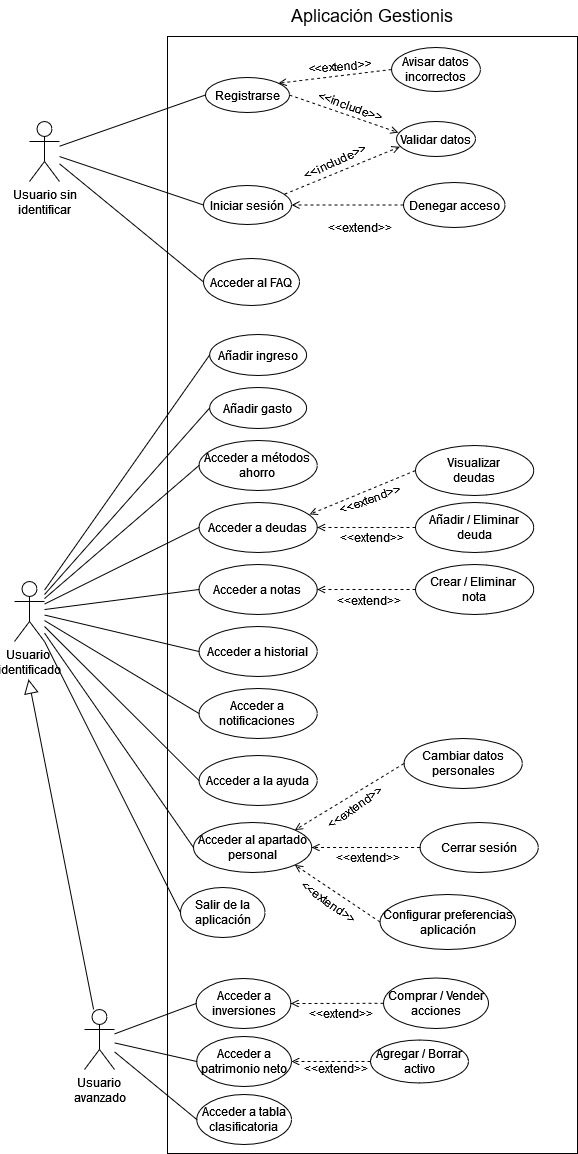

The diagram above was exported from draw.io. Its source (the exported page's mxGraphModel, read from the mxfile embedded in the PNG):
<mxGraphModel dx="2100" dy="1132" grid="0" gridSize="10" guides="1" tooltips="1" connect="1" arrows="1" fold="1" page="1" pageScale="1" pageWidth="2336" pageHeight="1654" math="0" shadow="0">
  <root>
    <mxCell id="0" />
    <mxCell id="1" parent="0" />
    <mxCell id="KujbaD4c2umuV3g0jXFr-2" value="" style="rounded=0;whiteSpace=wrap;html=1;" parent="1" vertex="1">
      <mxGeometry x="603" y="185" width="410" height="1117" as="geometry" />
    </mxCell>
    <mxCell id="KujbaD4c2umuV3g0jXFr-13" style="rounded=0;orthogonalLoop=1;jettySize=auto;html=1;entryX=0;entryY=0.5;entryDx=0;entryDy=0;endArrow=none;endFill=0;" parent="1" source="KujbaD4c2umuV3g0jXFr-1" target="KujbaD4c2umuV3g0jXFr-4" edge="1">
      <mxGeometry relative="1" as="geometry" />
    </mxCell>
    <mxCell id="KujbaD4c2umuV3g0jXFr-14" style="rounded=0;orthogonalLoop=1;jettySize=auto;html=1;entryX=0;entryY=0.5;entryDx=0;entryDy=0;endArrow=none;endFill=0;" parent="1" source="KujbaD4c2umuV3g0jXFr-1" target="KujbaD4c2umuV3g0jXFr-5" edge="1">
      <mxGeometry relative="1" as="geometry" />
    </mxCell>
    <mxCell id="KujbaD4c2umuV3g0jXFr-16" style="rounded=0;orthogonalLoop=1;jettySize=auto;html=1;entryX=0;entryY=0.5;entryDx=0;entryDy=0;endArrow=none;endFill=0;" parent="1" source="KujbaD4c2umuV3g0jXFr-1" target="KujbaD4c2umuV3g0jXFr-15" edge="1">
      <mxGeometry relative="1" as="geometry" />
    </mxCell>
    <mxCell id="KujbaD4c2umuV3g0jXFr-1" value="&lt;div&gt;Usuario sin&lt;/div&gt;&lt;div&gt;identificar&lt;br&gt;&lt;/div&gt;" style="shape=umlActor;verticalLabelPosition=bottom;verticalAlign=top;html=1;" parent="1" vertex="1">
      <mxGeometry x="465" y="270" width="30" height="60" as="geometry" />
    </mxCell>
    <mxCell id="KujbaD4c2umuV3g0jXFr-3" value="&lt;font style=&quot;font-size: 18px;&quot;&gt;Aplicación Gestionis&lt;/font&gt;" style="text;html=1;align=center;verticalAlign=middle;whiteSpace=wrap;rounded=0;" parent="1" vertex="1">
      <mxGeometry x="697" y="149" width="222" height="30" as="geometry" />
    </mxCell>
    <mxCell id="KujbaD4c2umuV3g0jXFr-4" value="Registrarse" style="ellipse;whiteSpace=wrap;html=1;" parent="1" vertex="1">
      <mxGeometry x="641" y="226" width="84" height="35" as="geometry" />
    </mxCell>
    <mxCell id="KujbaD4c2umuV3g0jXFr-7" style="rounded=0;orthogonalLoop=1;jettySize=auto;html=1;entryX=0.042;entryY=0.722;entryDx=0;entryDy=0;exitX=0.922;exitY=0.221;exitDx=0;exitDy=0;exitPerimeter=0;entryPerimeter=0;dashed=1;endArrow=open;endFill=0;" parent="1" source="KujbaD4c2umuV3g0jXFr-5" target="KujbaD4c2umuV3g0jXFr-6" edge="1">
      <mxGeometry relative="1" as="geometry" />
    </mxCell>
    <mxCell id="KujbaD4c2umuV3g0jXFr-5" value="Iniciar sesión" style="ellipse;whiteSpace=wrap;html=1;" parent="1" vertex="1">
      <mxGeometry x="639" y="334" width="88" height="39" as="geometry" />
    </mxCell>
    <mxCell id="KujbaD4c2umuV3g0jXFr-6" value="Validar datos" style="ellipse;whiteSpace=wrap;html=1;" parent="1" vertex="1">
      <mxGeometry x="832.01" y="270" width="78.98" height="35" as="geometry" />
    </mxCell>
    <mxCell id="KujbaD4c2umuV3g0jXFr-8" value="&amp;lt;&amp;lt;include&amp;gt;&amp;gt;" style="text;html=1;align=center;verticalAlign=middle;whiteSpace=wrap;rounded=0;rotation=-25;" parent="1" vertex="1">
      <mxGeometry x="741.14" y="295" width="60" height="30" as="geometry" />
    </mxCell>
    <mxCell id="KujbaD4c2umuV3g0jXFr-10" style="rounded=0;orthogonalLoop=1;jettySize=auto;html=1;entryX=1;entryY=0.5;entryDx=0;entryDy=0;dashed=1;endArrow=open;endFill=0;" parent="1" source="KujbaD4c2umuV3g0jXFr-9" target="KujbaD4c2umuV3g0jXFr-5" edge="1">
      <mxGeometry relative="1" as="geometry" />
    </mxCell>
    <mxCell id="KujbaD4c2umuV3g0jXFr-9" value="Denegar acceso" style="ellipse;whiteSpace=wrap;html=1;" parent="1" vertex="1">
      <mxGeometry x="839" y="331" width="101.54" height="45" as="geometry" />
    </mxCell>
    <mxCell id="KujbaD4c2umuV3g0jXFr-11" value="&amp;lt;&amp;lt;extend&amp;gt;&amp;gt;" style="text;html=1;align=center;verticalAlign=middle;whiteSpace=wrap;rounded=0;rotation=-5;" parent="1" vertex="1">
      <mxGeometry x="746" y="200" width="60" height="30" as="geometry" />
    </mxCell>
    <mxCell id="KujbaD4c2umuV3g0jXFr-15" value="Acceder al FAQ" style="ellipse;whiteSpace=wrap;html=1;" parent="1" vertex="1">
      <mxGeometry x="639" y="407" width="96" height="47" as="geometry" />
    </mxCell>
    <mxCell id="R4Eo7fLm7BPrV96GiWPU-18" style="rounded=0;orthogonalLoop=1;jettySize=auto;html=1;entryX=0;entryY=0.5;entryDx=0;entryDy=0;endArrow=none;endFill=0;" edge="1" parent="1" source="R4Eo7fLm7BPrV96GiWPU-5" target="R4Eo7fLm7BPrV96GiWPU-6">
      <mxGeometry relative="1" as="geometry" />
    </mxCell>
    <mxCell id="R4Eo7fLm7BPrV96GiWPU-5" value="&lt;div&gt;Usuario&amp;nbsp;&lt;/div&gt;&lt;div&gt;identificado&lt;/div&gt;" style="shape=umlActor;verticalLabelPosition=bottom;verticalAlign=top;html=1;" vertex="1" parent="1">
      <mxGeometry x="450" y="730" width="30" height="60" as="geometry" />
    </mxCell>
    <mxCell id="R4Eo7fLm7BPrV96GiWPU-6" value="Añadir ingreso" style="ellipse;whiteSpace=wrap;html=1;" vertex="1" parent="1">
      <mxGeometry x="645.14" y="483" width="97" height="41" as="geometry" />
    </mxCell>
    <mxCell id="R4Eo7fLm7BPrV96GiWPU-7" value="Añadir gasto" style="ellipse;whiteSpace=wrap;html=1;" vertex="1" parent="1">
      <mxGeometry x="645.14" y="536" width="97" height="41" as="geometry" />
    </mxCell>
    <mxCell id="R4Eo7fLm7BPrV96GiWPU-8" value="Acceder a métodos ahorro" style="ellipse;whiteSpace=wrap;html=1;" vertex="1" parent="1">
      <mxGeometry x="634.5" y="589" width="118.29" height="50" as="geometry" />
    </mxCell>
    <mxCell id="R4Eo7fLm7BPrV96GiWPU-9" value="Acceder a deudas" style="ellipse;whiteSpace=wrap;html=1;" vertex="1" parent="1">
      <mxGeometry x="634.5" y="651" width="118.29" height="50" as="geometry" />
    </mxCell>
    <mxCell id="R4Eo7fLm7BPrV96GiWPU-10" value="Acceder a notas" style="ellipse;whiteSpace=wrap;html=1;" vertex="1" parent="1">
      <mxGeometry x="634.49" y="713" width="118.29" height="50" as="geometry" />
    </mxCell>
    <mxCell id="R4Eo7fLm7BPrV96GiWPU-11" value="Acceder a historial" style="ellipse;whiteSpace=wrap;html=1;" vertex="1" parent="1">
      <mxGeometry x="634.5" y="775" width="118.29" height="50" as="geometry" />
    </mxCell>
    <mxCell id="R4Eo7fLm7BPrV96GiWPU-12" value="Acceder a notificaciones" style="ellipse;whiteSpace=wrap;html=1;" vertex="1" parent="1">
      <mxGeometry x="634.5" y="837" width="118.29" height="50" as="geometry" />
    </mxCell>
    <mxCell id="R4Eo7fLm7BPrV96GiWPU-13" value="Acceder a la ayuda" style="ellipse;whiteSpace=wrap;html=1;" vertex="1" parent="1">
      <mxGeometry x="634.5" y="904" width="118.29" height="50" as="geometry" />
    </mxCell>
    <mxCell id="R4Eo7fLm7BPrV96GiWPU-14" value="Acceder al apartado personal" style="ellipse;whiteSpace=wrap;html=1;" vertex="1" parent="1">
      <mxGeometry x="629" y="971" width="118.29" height="50" as="geometry" />
    </mxCell>
    <mxCell id="R4Eo7fLm7BPrV96GiWPU-15" value="Configurar preferencias aplicación" style="ellipse;whiteSpace=wrap;html=1;" vertex="1" parent="1">
      <mxGeometry x="815.53" y="1043" width="135.51" height="55" as="geometry" />
    </mxCell>
    <mxCell id="R4Eo7fLm7BPrV96GiWPU-28" style="rounded=0;orthogonalLoop=1;jettySize=auto;html=1;endArrow=block;endFill=0;endSize=12;" edge="1" parent="1" source="R4Eo7fLm7BPrV96GiWPU-16">
      <mxGeometry relative="1" as="geometry">
        <mxPoint x="464.04347826086973" y="827.7391304347827" as="targetPoint" />
      </mxGeometry>
    </mxCell>
    <mxCell id="R4Eo7fLm7BPrV96GiWPU-16" value="&lt;div&gt;Usuario &lt;br&gt;&lt;/div&gt;&lt;div&gt;avanzado&lt;br&gt;&lt;/div&gt;" style="shape=umlActor;verticalLabelPosition=bottom;verticalAlign=top;html=1;" vertex="1" parent="1">
      <mxGeometry x="520" y="1158" width="30" height="60" as="geometry" />
    </mxCell>
    <mxCell id="R4Eo7fLm7BPrV96GiWPU-19" style="rounded=0;orthogonalLoop=1;jettySize=auto;html=1;entryX=0;entryY=0.5;entryDx=0;entryDy=0;endArrow=none;endFill=0;" edge="1" parent="1" source="R4Eo7fLm7BPrV96GiWPU-5" target="R4Eo7fLm7BPrV96GiWPU-7">
      <mxGeometry relative="1" as="geometry">
        <mxPoint x="522" y="659" as="sourcePoint" />
        <mxPoint x="655" y="514" as="targetPoint" />
      </mxGeometry>
    </mxCell>
    <mxCell id="R4Eo7fLm7BPrV96GiWPU-20" style="rounded=0;orthogonalLoop=1;jettySize=auto;html=1;entryX=0;entryY=0.5;entryDx=0;entryDy=0;endArrow=none;endFill=0;" edge="1" parent="1" source="R4Eo7fLm7BPrV96GiWPU-5" target="R4Eo7fLm7BPrV96GiWPU-8">
      <mxGeometry relative="1" as="geometry">
        <mxPoint x="522" y="664" as="sourcePoint" />
        <mxPoint x="655" y="566" as="targetPoint" />
      </mxGeometry>
    </mxCell>
    <mxCell id="R4Eo7fLm7BPrV96GiWPU-21" style="rounded=0;orthogonalLoop=1;jettySize=auto;html=1;entryX=0;entryY=0.5;entryDx=0;entryDy=0;endArrow=none;endFill=0;" edge="1" parent="1" source="R4Eo7fLm7BPrV96GiWPU-5" target="R4Eo7fLm7BPrV96GiWPU-9">
      <mxGeometry relative="1" as="geometry">
        <mxPoint x="522" y="669" as="sourcePoint" />
        <mxPoint x="645" y="624" as="targetPoint" />
      </mxGeometry>
    </mxCell>
    <mxCell id="R4Eo7fLm7BPrV96GiWPU-22" style="rounded=0;orthogonalLoop=1;jettySize=auto;html=1;entryX=0;entryY=0.5;entryDx=0;entryDy=0;endArrow=none;endFill=0;" edge="1" parent="1" source="R4Eo7fLm7BPrV96GiWPU-5" target="R4Eo7fLm7BPrV96GiWPU-10">
      <mxGeometry relative="1" as="geometry">
        <mxPoint x="522" y="676" as="sourcePoint" />
        <mxPoint x="645" y="686" as="targetPoint" />
      </mxGeometry>
    </mxCell>
    <mxCell id="R4Eo7fLm7BPrV96GiWPU-23" style="rounded=0;orthogonalLoop=1;jettySize=auto;html=1;entryX=0;entryY=0.5;entryDx=0;entryDy=0;endArrow=none;endFill=0;" edge="1" parent="1" source="R4Eo7fLm7BPrV96GiWPU-5" target="R4Eo7fLm7BPrV96GiWPU-11">
      <mxGeometry relative="1" as="geometry">
        <mxPoint x="522" y="683" as="sourcePoint" />
        <mxPoint x="644" y="748" as="targetPoint" />
      </mxGeometry>
    </mxCell>
    <mxCell id="R4Eo7fLm7BPrV96GiWPU-24" style="rounded=0;orthogonalLoop=1;jettySize=auto;html=1;entryX=0;entryY=0.5;entryDx=0;entryDy=0;endArrow=none;endFill=0;" edge="1" parent="1" source="R4Eo7fLm7BPrV96GiWPU-5" target="R4Eo7fLm7BPrV96GiWPU-12">
      <mxGeometry relative="1" as="geometry">
        <mxPoint x="522" y="690" as="sourcePoint" />
        <mxPoint x="645" y="810" as="targetPoint" />
      </mxGeometry>
    </mxCell>
    <mxCell id="R4Eo7fLm7BPrV96GiWPU-25" style="rounded=0;orthogonalLoop=1;jettySize=auto;html=1;entryX=0;entryY=0.5;entryDx=0;entryDy=0;endArrow=none;endFill=0;" edge="1" parent="1" source="R4Eo7fLm7BPrV96GiWPU-5" target="R4Eo7fLm7BPrV96GiWPU-13">
      <mxGeometry relative="1" as="geometry">
        <mxPoint x="522" y="696" as="sourcePoint" />
        <mxPoint x="645" y="872" as="targetPoint" />
      </mxGeometry>
    </mxCell>
    <mxCell id="R4Eo7fLm7BPrV96GiWPU-26" style="rounded=0;orthogonalLoop=1;jettySize=auto;html=1;entryX=0;entryY=0.5;entryDx=0;entryDy=0;endArrow=none;endFill=0;" edge="1" parent="1" source="R4Eo7fLm7BPrV96GiWPU-5" target="R4Eo7fLm7BPrV96GiWPU-14">
      <mxGeometry relative="1" as="geometry">
        <mxPoint x="522" y="704" as="sourcePoint" />
        <mxPoint x="645" y="939" as="targetPoint" />
      </mxGeometry>
    </mxCell>
    <mxCell id="R4Eo7fLm7BPrV96GiWPU-29" value="Acceder a inversiones" style="ellipse;whiteSpace=wrap;html=1;" vertex="1" parent="1">
      <mxGeometry x="631.62" y="1127" width="94.76" height="50" as="geometry" />
    </mxCell>
    <mxCell id="R4Eo7fLm7BPrV96GiWPU-30" value="Acceder a patrimonio neto" style="ellipse;whiteSpace=wrap;html=1;" vertex="1" parent="1">
      <mxGeometry x="632.24" y="1185" width="94.76" height="50" as="geometry" />
    </mxCell>
    <mxCell id="R4Eo7fLm7BPrV96GiWPU-31" value="Acceder a tabla clasificatoria" style="ellipse;whiteSpace=wrap;html=1;" vertex="1" parent="1">
      <mxGeometry x="632.24" y="1243" width="94.76" height="50" as="geometry" />
    </mxCell>
    <mxCell id="R4Eo7fLm7BPrV96GiWPU-32" style="rounded=0;orthogonalLoop=1;jettySize=auto;html=1;entryX=0;entryY=0.5;entryDx=0;entryDy=0;endArrow=none;endFill=0;" edge="1" parent="1" source="R4Eo7fLm7BPrV96GiWPU-16" target="R4Eo7fLm7BPrV96GiWPU-29">
      <mxGeometry relative="1" as="geometry">
        <mxPoint x="490" y="798" as="sourcePoint" />
        <mxPoint x="636" y="1071" as="targetPoint" />
      </mxGeometry>
    </mxCell>
    <mxCell id="R4Eo7fLm7BPrV96GiWPU-33" style="rounded=0;orthogonalLoop=1;jettySize=auto;html=1;entryX=0;entryY=0.5;entryDx=0;entryDy=0;endArrow=none;endFill=0;" edge="1" parent="1" source="R4Eo7fLm7BPrV96GiWPU-16" target="R4Eo7fLm7BPrV96GiWPU-30">
      <mxGeometry relative="1" as="geometry">
        <mxPoint x="560" y="1188" as="sourcePoint" />
        <mxPoint x="646" y="1130" as="targetPoint" />
      </mxGeometry>
    </mxCell>
    <mxCell id="R4Eo7fLm7BPrV96GiWPU-34" style="rounded=0;orthogonalLoop=1;jettySize=auto;html=1;entryX=0;entryY=0.5;entryDx=0;entryDy=0;endArrow=none;endFill=0;" edge="1" parent="1" source="R4Eo7fLm7BPrV96GiWPU-16" target="R4Eo7fLm7BPrV96GiWPU-31">
      <mxGeometry relative="1" as="geometry">
        <mxPoint x="560" y="1197" as="sourcePoint" />
        <mxPoint x="646" y="1188" as="targetPoint" />
      </mxGeometry>
    </mxCell>
    <mxCell id="R4Eo7fLm7BPrV96GiWPU-35" value="Añadir / Eliminar deuda" style="ellipse;whiteSpace=wrap;html=1;" vertex="1" parent="1">
      <mxGeometry x="851" y="651" width="118.29" height="50" as="geometry" />
    </mxCell>
    <mxCell id="R4Eo7fLm7BPrV96GiWPU-36" style="rounded=0;orthogonalLoop=1;jettySize=auto;html=1;entryX=1;entryY=0.5;entryDx=0;entryDy=0;dashed=1;endArrow=open;endFill=0;exitX=0;exitY=0.5;exitDx=0;exitDy=0;" edge="1" parent="1" source="R4Eo7fLm7BPrV96GiWPU-35" target="R4Eo7fLm7BPrV96GiWPU-9">
      <mxGeometry relative="1" as="geometry">
        <mxPoint x="868" y="674" as="sourcePoint" />
        <mxPoint x="756" y="674" as="targetPoint" />
      </mxGeometry>
    </mxCell>
    <mxCell id="R4Eo7fLm7BPrV96GiWPU-37" value="&amp;lt;&amp;lt;extend&amp;gt;&amp;gt;" style="text;html=1;align=center;verticalAlign=middle;whiteSpace=wrap;rounded=0;rotation=0;" vertex="1" parent="1">
      <mxGeometry x="778" y="671" width="60" height="30" as="geometry" />
    </mxCell>
    <mxCell id="R4Eo7fLm7BPrV96GiWPU-38" value="&lt;div&gt;Crear / Eliminar&amp;nbsp;&lt;/div&gt;&lt;div&gt;nota&lt;/div&gt;" style="ellipse;whiteSpace=wrap;html=1;" vertex="1" parent="1">
      <mxGeometry x="851" y="713" width="118.29" height="50" as="geometry" />
    </mxCell>
    <mxCell id="R4Eo7fLm7BPrV96GiWPU-39" style="rounded=0;orthogonalLoop=1;jettySize=auto;html=1;entryX=1;entryY=0.5;entryDx=0;entryDy=0;dashed=1;endArrow=open;endFill=0;exitX=0;exitY=0.5;exitDx=0;exitDy=0;" edge="1" parent="1" source="R4Eo7fLm7BPrV96GiWPU-38" target="R4Eo7fLm7BPrV96GiWPU-10">
      <mxGeometry relative="1" as="geometry">
        <mxPoint x="848" y="738" as="sourcePoint" />
        <mxPoint x="750" y="738" as="targetPoint" />
      </mxGeometry>
    </mxCell>
    <mxCell id="R4Eo7fLm7BPrV96GiWPU-40" value="&amp;lt;&amp;lt;extend&amp;gt;&amp;gt;" style="text;html=1;align=center;verticalAlign=middle;whiteSpace=wrap;rounded=0;rotation=0;" vertex="1" parent="1">
      <mxGeometry x="775" y="734" width="60" height="30" as="geometry" />
    </mxCell>
    <mxCell id="R4Eo7fLm7BPrV96GiWPU-42" value="&lt;div&gt;Visualizar&lt;br&gt;&lt;/div&gt;&lt;div&gt;deudas&lt;/div&gt;" style="ellipse;whiteSpace=wrap;html=1;" vertex="1" parent="1">
      <mxGeometry x="851" y="594" width="118.29" height="50" as="geometry" />
    </mxCell>
    <mxCell id="R4Eo7fLm7BPrV96GiWPU-43" style="rounded=0;orthogonalLoop=1;jettySize=auto;html=1;entryX=0.934;entryY=0.238;entryDx=0;entryDy=0;dashed=1;endArrow=open;endFill=0;exitX=0;exitY=0.5;exitDx=0;exitDy=0;entryPerimeter=0;" edge="1" parent="1" source="R4Eo7fLm7BPrV96GiWPU-42" target="R4Eo7fLm7BPrV96GiWPU-9">
      <mxGeometry relative="1" as="geometry">
        <mxPoint x="861" y="748" as="sourcePoint" />
        <mxPoint x="763" y="748" as="targetPoint" />
      </mxGeometry>
    </mxCell>
    <mxCell id="R4Eo7fLm7BPrV96GiWPU-44" value="&amp;lt;&amp;lt;extend&amp;gt;&amp;gt;" style="text;html=1;align=center;verticalAlign=middle;whiteSpace=wrap;rounded=0;rotation=-20;" vertex="1" parent="1">
      <mxGeometry x="776" y="633" width="60" height="30" as="geometry" />
    </mxCell>
    <mxCell id="R4Eo7fLm7BPrV96GiWPU-48" value="Cambiar datos personales" style="ellipse;whiteSpace=wrap;html=1;" vertex="1" parent="1">
      <mxGeometry x="839.53" y="887" width="118.29" height="50" as="geometry" />
    </mxCell>
    <mxCell id="R4Eo7fLm7BPrV96GiWPU-49" value="Cerrar sesión" style="ellipse;whiteSpace=wrap;html=1;" vertex="1" parent="1">
      <mxGeometry x="855.53" y="971" width="118.29" height="50" as="geometry" />
    </mxCell>
    <mxCell id="R4Eo7fLm7BPrV96GiWPU-50" style="rounded=0;orthogonalLoop=1;jettySize=auto;html=1;entryX=1;entryY=0;entryDx=0;entryDy=0;dashed=1;endArrow=open;endFill=0;exitX=0;exitY=0.5;exitDx=0;exitDy=0;" edge="1" parent="1" source="R4Eo7fLm7BPrV96GiWPU-48" target="R4Eo7fLm7BPrV96GiWPU-14">
      <mxGeometry relative="1" as="geometry">
        <mxPoint x="880" y="904" as="sourcePoint" />
        <mxPoint x="782" y="904" as="targetPoint" />
      </mxGeometry>
    </mxCell>
    <mxCell id="R4Eo7fLm7BPrV96GiWPU-51" style="rounded=0;orthogonalLoop=1;jettySize=auto;html=1;entryX=1;entryY=0.5;entryDx=0;entryDy=0;dashed=1;endArrow=open;endFill=0;exitX=0;exitY=0.5;exitDx=0;exitDy=0;" edge="1" parent="1" source="R4Eo7fLm7BPrV96GiWPU-49" target="R4Eo7fLm7BPrV96GiWPU-14">
      <mxGeometry relative="1" as="geometry">
        <mxPoint x="829" y="965" as="sourcePoint" />
        <mxPoint x="763" y="1006" as="targetPoint" />
      </mxGeometry>
    </mxCell>
    <mxCell id="R4Eo7fLm7BPrV96GiWPU-52" value="&amp;lt;&amp;lt;extend&amp;gt;&amp;gt;" style="text;html=1;align=center;verticalAlign=middle;whiteSpace=wrap;rounded=0;rotation=-35;" vertex="1" parent="1">
      <mxGeometry x="760.53" y="941" width="60" height="30" as="geometry" />
    </mxCell>
    <mxCell id="R4Eo7fLm7BPrV96GiWPU-53" value="&amp;lt;&amp;lt;extend&amp;gt;&amp;gt;" style="text;html=1;align=center;verticalAlign=middle;whiteSpace=wrap;rounded=0;rotation=0;" vertex="1" parent="1">
      <mxGeometry x="773.53" y="991" width="60" height="30" as="geometry" />
    </mxCell>
    <mxCell id="R4Eo7fLm7BPrV96GiWPU-54" style="rounded=0;orthogonalLoop=1;jettySize=auto;html=1;entryX=1;entryY=1;entryDx=0;entryDy=0;dashed=1;endArrow=open;endFill=0;exitX=0;exitY=0.5;exitDx=0;exitDy=0;" edge="1" parent="1" source="R4Eo7fLm7BPrV96GiWPU-15" target="R4Eo7fLm7BPrV96GiWPU-14">
      <mxGeometry relative="1" as="geometry">
        <mxPoint x="845" y="946" as="sourcePoint" />
        <mxPoint x="736" y="1012" as="targetPoint" />
      </mxGeometry>
    </mxCell>
    <mxCell id="R4Eo7fLm7BPrV96GiWPU-55" value="&amp;lt;&amp;lt;extend&amp;gt;&amp;gt;" style="text;html=1;align=center;verticalAlign=middle;whiteSpace=wrap;rounded=0;rotation=35;" vertex="1" parent="1">
      <mxGeometry x="734.91" y="1036" width="59" height="30" as="geometry" />
    </mxCell>
    <mxCell id="R4Eo7fLm7BPrV96GiWPU-56" value="Salir de la aplicación" style="ellipse;whiteSpace=wrap;html=1;" vertex="1" parent="1">
      <mxGeometry x="616" y="1036" width="84.52" height="50" as="geometry" />
    </mxCell>
    <mxCell id="R4Eo7fLm7BPrV96GiWPU-57" style="rounded=0;orthogonalLoop=1;jettySize=auto;html=1;entryX=0;entryY=0.5;entryDx=0;entryDy=0;endArrow=none;endFill=0;" edge="1" parent="1" source="R4Eo7fLm7BPrV96GiWPU-5" target="R4Eo7fLm7BPrV96GiWPU-56">
      <mxGeometry relative="1" as="geometry">
        <mxPoint x="490" y="792" as="sourcePoint" />
        <mxPoint x="639" y="1006" as="targetPoint" />
      </mxGeometry>
    </mxCell>
    <mxCell id="R4Eo7fLm7BPrV96GiWPU-58" value="Agregar / Borrar activo" style="ellipse;whiteSpace=wrap;html=1;" vertex="1" parent="1">
      <mxGeometry x="806" y="1188.5" width="97.97" height="43" as="geometry" />
    </mxCell>
    <mxCell id="R4Eo7fLm7BPrV96GiWPU-59" style="rounded=0;orthogonalLoop=1;jettySize=auto;html=1;entryX=1;entryY=0.5;entryDx=0;entryDy=0;dashed=1;endArrow=open;endFill=0;exitX=0;exitY=0.5;exitDx=0;exitDy=0;" edge="1" parent="1" source="R4Eo7fLm7BPrV96GiWPU-58" target="R4Eo7fLm7BPrV96GiWPU-30">
      <mxGeometry relative="1" as="geometry">
        <mxPoint x="826" y="1081" as="sourcePoint" />
        <mxPoint x="740" y="1024" as="targetPoint" />
      </mxGeometry>
    </mxCell>
    <mxCell id="R4Eo7fLm7BPrV96GiWPU-60" value="&amp;lt;&amp;lt;extend&amp;gt;&amp;gt;" style="text;html=1;align=center;verticalAlign=middle;whiteSpace=wrap;rounded=0;rotation=0;" vertex="1" parent="1">
      <mxGeometry x="742.14" y="1201.5" width="59" height="30" as="geometry" />
    </mxCell>
    <mxCell id="R4Eo7fLm7BPrV96GiWPU-61" value="Comprar / Vender acciones" style="ellipse;whiteSpace=wrap;html=1;" vertex="1" parent="1">
      <mxGeometry x="819" y="1126.5" width="105" height="50.5" as="geometry" />
    </mxCell>
    <mxCell id="R4Eo7fLm7BPrV96GiWPU-62" style="rounded=0;orthogonalLoop=1;jettySize=auto;html=1;entryX=1;entryY=0.5;entryDx=0;entryDy=0;dashed=1;endArrow=open;endFill=0;exitX=0;exitY=0.5;exitDx=0;exitDy=0;" edge="1" parent="1" source="R4Eo7fLm7BPrV96GiWPU-61" target="R4Eo7fLm7BPrV96GiWPU-29">
      <mxGeometry relative="1" as="geometry">
        <mxPoint x="826" y="1081" as="sourcePoint" />
        <mxPoint x="740" y="1024" as="targetPoint" />
      </mxGeometry>
    </mxCell>
    <mxCell id="R4Eo7fLm7BPrV96GiWPU-63" value="&amp;lt;&amp;lt;extend&amp;gt;&amp;gt;" style="text;html=1;align=center;verticalAlign=middle;whiteSpace=wrap;rounded=0;rotation=0;" vertex="1" parent="1">
      <mxGeometry x="747.29" y="1147" width="59" height="30" as="geometry" />
    </mxCell>
    <mxCell id="R4Eo7fLm7BPrV96GiWPU-65" style="rounded=0;orthogonalLoop=1;jettySize=auto;html=1;entryX=0.023;entryY=0.317;entryDx=0;entryDy=0;exitX=1;exitY=0.5;exitDx=0;exitDy=0;entryPerimeter=0;dashed=1;endArrow=open;endFill=0;" edge="1" parent="1" source="KujbaD4c2umuV3g0jXFr-4" target="KujbaD4c2umuV3g0jXFr-6">
      <mxGeometry relative="1" as="geometry">
        <mxPoint x="740.53" y="261" as="sourcePoint" />
        <mxPoint x="855.53" y="213" as="targetPoint" />
      </mxGeometry>
    </mxCell>
    <mxCell id="R4Eo7fLm7BPrV96GiWPU-66" value="&amp;lt;&amp;lt;include&amp;gt;&amp;gt;" style="text;html=1;align=center;verticalAlign=middle;whiteSpace=wrap;rounded=0;rotation=20;" vertex="1" parent="1">
      <mxGeometry x="756" y="240" width="60" height="30" as="geometry" />
    </mxCell>
    <mxCell id="R4Eo7fLm7BPrV96GiWPU-67" value="Avisar datos incorrectos" style="ellipse;whiteSpace=wrap;html=1;" vertex="1" parent="1">
      <mxGeometry x="827.06" y="196" width="88.87" height="44" as="geometry" />
    </mxCell>
    <mxCell id="R4Eo7fLm7BPrV96GiWPU-68" style="rounded=0;orthogonalLoop=1;jettySize=auto;html=1;entryX=1;entryY=0;entryDx=0;entryDy=0;dashed=1;endArrow=open;endFill=0;exitX=0;exitY=0.5;exitDx=0;exitDy=0;" edge="1" parent="1" source="R4Eo7fLm7BPrV96GiWPU-67" target="KujbaD4c2umuV3g0jXFr-4">
      <mxGeometry relative="1" as="geometry">
        <mxPoint x="849" y="363" as="sourcePoint" />
        <mxPoint x="737" y="364" as="targetPoint" />
      </mxGeometry>
    </mxCell>
    <mxCell id="R4Eo7fLm7BPrV96GiWPU-69" value="&amp;lt;&amp;lt;extend&amp;gt;&amp;gt;" style="text;html=1;align=center;verticalAlign=middle;whiteSpace=wrap;rounded=0;rotation=0;" vertex="1" parent="1">
      <mxGeometry x="766" y="361" width="60" height="30" as="geometry" />
    </mxCell>
  </root>
</mxGraphModel>